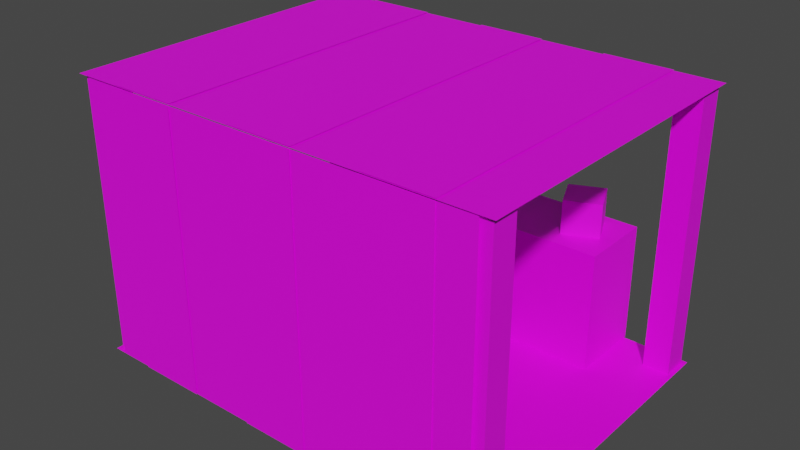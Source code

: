 # Source: merchStand.blend  (saved by Blender 2.93.21; exported with 4.5.12 LTS)
import bpy
from mathutils import Matrix  # noqa: F401  (used for matrix-valued properties, if any)

bpy.ops.wm.read_factory_settings(use_empty=True)
scene = bpy.context.scene
scene.name = 'Scene'

# ---- collections
col_collection = bpy.data.collections.new('Collection'); scene.collection.children.link(col_collection)

# ---- images (referenced by path relative to the original .blend; pixels are not part of the script)
import os
ASSET_DIR = os.environ.get("B2B_ASSET_DIR", "")  # directory of the original .blend (textures are referenced by path, not embedded)
HERE = os.path.dirname(os.path.abspath(__file__))  # packed textures are extracted next to this script under _unpacked/

def load_image(name, relpath, width, height, colorspace="sRGB"):
    """Load a texture the original file referenced (path relative to the .blend, or extracted next to this script)."""
    p = next((c for c in (os.path.join(HERE, relpath), os.path.join(ASSET_DIR, relpath)) if relpath and os.path.exists(c)), "")
    if p:
        img = bpy.data.images.load(p, check_existing=True)
        img.name = name
    else:  # same state as the original file: an image datablock whose file is absent (Cycles renders it pink)
        img = bpy.data.images.new(name, width, height)
        img.source = "FILE"
        img.filepath = "//" + (relpath or name)
    img.colorspace_settings.name = colorspace
    return img
img_material_001_base_color = load_image('Material.001 Base Color', '', 1024, 1024, 'sRGB')
img_material_011_base_color = load_image('Material.011 Base Color', '', 1024, 1024, 'sRGB')
img_material_012_base_color = load_image('Material.012 Base Color', '', 1024, 1024, 'sRGB')
img_material_013_base_color = load_image('Material.013 Base Color', '', 1024, 1024, 'sRGB')
img_material_014_base_color = load_image('Material.014 Base Color', '', 1024, 1024, 'sRGB')
img_material_015_base_color = load_image('Material.015 Base Color', '', 1024, 1024, 'sRGB')
img_material_010_base_color = load_image('Material.010 Base Color', '', 1024, 1024, 'sRGB')
img_material_001_base_color_001 = load_image('Material.001 Base Color.001', '', 1024, 1024, 'sRGB')
img_material_004_base_color = load_image('Material.004 Base Color', '', 1024, 1024, 'sRGB')
img_material_005_base_color = load_image('Material.005 Base Color', '', 1024, 1024, 'sRGB')
img_material_006_base_color = load_image('Material.006 Base Color', '', 1024, 1024, 'sRGB')
img_material_007_base_color = load_image('Material.007 Base Color', '', 1024, 1024, 'sRGB')
img_material_008_base_color = load_image('Material.008 Base Color', '', 1024, 1024, 'sRGB')
img_material_009_base_color = load_image('Material.009 Base Color', '', 1024, 1024, 'sRGB')
img_material_003_base_color_001 = load_image('Material.003 Base Color.001', '', 1024, 1024, 'sRGB')
img_material_003_base_color_002 = load_image('Material.003 Base Color.002', '', 1024, 1024, 'sRGB')
img_material_016_base_color = load_image('Material.016 Base Color', '', 1024, 1024, 'sRGB')
img_material_017_base_color_001 = load_image('Material.017 Base Color.001', '', 1024, 1024, 'sRGB')

# ---- materials (node trees are filled in below, after node groups)
mat_material_001 = bpy.data.materials.new('Material.001')
mat_material_001.use_transparent_shadow = False
mat_material_011 = bpy.data.materials.new('Material.011')
mat_material_011.use_transparent_shadow = False
mat_material_012 = bpy.data.materials.new('Material.012')
mat_material_012.use_transparent_shadow = False
mat_material_013 = bpy.data.materials.new('Material.013')
mat_material_013.use_transparent_shadow = False
mat_material_014 = bpy.data.materials.new('Material.014')
mat_material_014.use_transparent_shadow = False
mat_material_015 = bpy.data.materials.new('Material.015')
mat_material_015.use_transparent_shadow = False
mat_material_010 = bpy.data.materials.new('Material.010')
mat_material_010.use_transparent_shadow = False
mat_material_002 = bpy.data.materials.new('Material.002')
mat_material_002.use_transparent_shadow = False
mat_material_004 = bpy.data.materials.new('Material.004')
mat_material_004.use_transparent_shadow = False
mat_material_005 = bpy.data.materials.new('Material.005')
mat_material_005.use_transparent_shadow = False
mat_material_006 = bpy.data.materials.new('Material.006')
mat_material_006.use_transparent_shadow = False
mat_material_007 = bpy.data.materials.new('Material.007')
mat_material_007.use_transparent_shadow = False
mat_material_008 = bpy.data.materials.new('Material.008')
mat_material_008.use_transparent_shadow = False
mat_material_009 = bpy.data.materials.new('Material.009')
mat_material_009.use_transparent_shadow = False
mat_material_003 = bpy.data.materials.new('Material.003')
mat_material_003.use_transparent_shadow = False
mat_material_016 = bpy.data.materials.new('Material.016')
mat_material_016.use_transparent_shadow = False
mat_material_017 = bpy.data.materials.new('Material.017')
mat_material_017.use_transparent_shadow = False

# ---- material node trees
mat_material_001.use_nodes = True; mat_material_001.node_tree.nodes.clear()
_N = mat_material_001.node_tree.nodes; _L = mat_material_001.node_tree.links
n0 = _N.new('ShaderNodeBsdfPrincipled'); n0.name = 'Principled BSDF'; n0.location = (10, 300)
n0.distribution = 'GGX'
n0.subsurface_method = 'BURLEY'
n0.inputs[3].default_value = 1.45
n0.inputs[27].default_value = (0.0, 0.0, 0.0, 1.0)
n0.inputs[28].default_value = 1.0
n1 = _N.new('ShaderNodeOutputMaterial'); n1.name = 'Material Output'; n1.location = (300, 300)
n2 = _N.new('ShaderNodeTexImage'); n2.name = 'Image Texture'; n2.location = (-280, 280)
n2.image = img_material_001_base_color
_L.new(n0.outputs[0], n1.inputs[0])
_L.new(n2.outputs[0], n0.inputs[0])
n1.is_active_output = True
mat_material_011.use_nodes = True; mat_material_011.node_tree.nodes.clear()
_N = mat_material_011.node_tree.nodes; _L = mat_material_011.node_tree.links
n0 = _N.new('ShaderNodeBsdfPrincipled'); n0.name = 'Principled BSDF'; n0.location = (10, 300)
n0.distribution = 'GGX'
n0.subsurface_method = 'BURLEY'
n0.inputs[3].default_value = 1.45
n0.inputs[27].default_value = (0.0, 0.0, 0.0, 1.0)
n0.inputs[28].default_value = 1.0
n1 = _N.new('ShaderNodeOutputMaterial'); n1.name = 'Material Output'; n1.location = (300, 300)
n2 = _N.new('ShaderNodeTexImage'); n2.name = 'Image Texture'; n2.location = (-280, 280)
n2.image = img_material_011_base_color
_L.new(n0.outputs[0], n1.inputs[0])
_L.new(n2.outputs[0], n0.inputs[0])
n1.is_active_output = True
mat_material_012.use_nodes = True; mat_material_012.node_tree.nodes.clear()
_N = mat_material_012.node_tree.nodes; _L = mat_material_012.node_tree.links
n0 = _N.new('ShaderNodeBsdfPrincipled'); n0.name = 'Principled BSDF'; n0.location = (10, 300)
n0.distribution = 'GGX'
n0.subsurface_method = 'BURLEY'
n0.inputs[3].default_value = 1.45
n0.inputs[27].default_value = (0.0, 0.0, 0.0, 1.0)
n0.inputs[28].default_value = 1.0
n1 = _N.new('ShaderNodeOutputMaterial'); n1.name = 'Material Output'; n1.location = (300, 300)
n2 = _N.new('ShaderNodeTexImage'); n2.name = 'Image Texture'; n2.location = (-280, 280)
n2.image = img_material_012_base_color
_L.new(n0.outputs[0], n1.inputs[0])
_L.new(n2.outputs[0], n0.inputs[0])
n1.is_active_output = True
mat_material_013.use_nodes = True; mat_material_013.node_tree.nodes.clear()
_N = mat_material_013.node_tree.nodes; _L = mat_material_013.node_tree.links
n0 = _N.new('ShaderNodeBsdfPrincipled'); n0.name = 'Principled BSDF'; n0.location = (10, 300)
n0.distribution = 'GGX'
n0.subsurface_method = 'BURLEY'
n0.inputs[3].default_value = 1.45
n0.inputs[27].default_value = (0.0, 0.0, 0.0, 1.0)
n0.inputs[28].default_value = 1.0
n1 = _N.new('ShaderNodeOutputMaterial'); n1.name = 'Material Output'; n1.location = (300, 300)
n2 = _N.new('ShaderNodeTexImage'); n2.name = 'Image Texture'; n2.location = (-280, 280)
n2.image = img_material_013_base_color
_L.new(n0.outputs[0], n1.inputs[0])
_L.new(n2.outputs[0], n0.inputs[0])
n1.is_active_output = True
mat_material_014.use_nodes = True; mat_material_014.node_tree.nodes.clear()
_N = mat_material_014.node_tree.nodes; _L = mat_material_014.node_tree.links
n0 = _N.new('ShaderNodeBsdfPrincipled'); n0.name = 'Principled BSDF'; n0.location = (10, 300)
n0.distribution = 'GGX'
n0.subsurface_method = 'BURLEY'
n0.inputs[3].default_value = 1.45
n0.inputs[27].default_value = (0.0, 0.0, 0.0, 1.0)
n0.inputs[28].default_value = 1.0
n1 = _N.new('ShaderNodeOutputMaterial'); n1.name = 'Material Output'; n1.location = (300, 300)
n2 = _N.new('ShaderNodeTexImage'); n2.name = 'Image Texture'; n2.location = (-280, 280)
n2.image = img_material_014_base_color
_L.new(n0.outputs[0], n1.inputs[0])
_L.new(n2.outputs[0], n0.inputs[0])
n1.is_active_output = True
mat_material_015.use_nodes = True; mat_material_015.node_tree.nodes.clear()
_N = mat_material_015.node_tree.nodes; _L = mat_material_015.node_tree.links
n0 = _N.new('ShaderNodeBsdfPrincipled'); n0.name = 'Principled BSDF'; n0.location = (10, 300)
n0.distribution = 'GGX'
n0.subsurface_method = 'BURLEY'
n0.inputs[3].default_value = 1.45
n0.inputs[27].default_value = (0.0, 0.0, 0.0, 1.0)
n0.inputs[28].default_value = 1.0
n1 = _N.new('ShaderNodeOutputMaterial'); n1.name = 'Material Output'; n1.location = (300, 300)
n2 = _N.new('ShaderNodeTexImage'); n2.name = 'Image Texture'; n2.location = (-280, 280)
n2.image = img_material_015_base_color
_L.new(n0.outputs[0], n1.inputs[0])
_L.new(n2.outputs[0], n0.inputs[0])
n1.is_active_output = True
mat_material_010.use_nodes = True; mat_material_010.node_tree.nodes.clear()
_N = mat_material_010.node_tree.nodes; _L = mat_material_010.node_tree.links
n0 = _N.new('ShaderNodeBsdfPrincipled'); n0.name = 'Principled BSDF'; n0.location = (10, 300)
n0.distribution = 'GGX'
n0.subsurface_method = 'BURLEY'
n0.inputs[3].default_value = 1.45
n0.inputs[27].default_value = (0.0, 0.0, 0.0, 1.0)
n0.inputs[28].default_value = 1.0
n1 = _N.new('ShaderNodeOutputMaterial'); n1.name = 'Material Output'; n1.location = (300, 300)
n2 = _N.new('ShaderNodeTexImage'); n2.name = 'Image Texture'; n2.location = (-280, 280)
n2.image = img_material_010_base_color
_L.new(n0.outputs[0], n1.inputs[0])
_L.new(n2.outputs[0], n0.inputs[0])
n1.is_active_output = True
mat_material_002.use_nodes = True; mat_material_002.node_tree.nodes.clear()
_N = mat_material_002.node_tree.nodes; _L = mat_material_002.node_tree.links
n0 = _N.new('ShaderNodeBsdfPrincipled'); n0.name = 'Principled BSDF'; n0.location = (10, 300)
n0.distribution = 'GGX'
n0.subsurface_method = 'BURLEY'
n0.inputs[3].default_value = 1.45
n0.inputs[27].default_value = (0.0, 0.0, 0.0, 1.0)
n0.inputs[28].default_value = 1.0
n1 = _N.new('ShaderNodeOutputMaterial'); n1.name = 'Material Output'; n1.location = (300, 300)
n2 = _N.new('ShaderNodeTexImage'); n2.name = 'Image Texture'; n2.location = (-280, 280)
n2.image = img_material_001_base_color_001
_L.new(n0.outputs[0], n1.inputs[0])
_L.new(n2.outputs[0], n0.inputs[0])
n1.is_active_output = True
mat_material_004.use_nodes = True; mat_material_004.node_tree.nodes.clear()
_N = mat_material_004.node_tree.nodes; _L = mat_material_004.node_tree.links
n0 = _N.new('ShaderNodeBsdfPrincipled'); n0.name = 'Principled BSDF'; n0.location = (10, 300)
n0.distribution = 'GGX'
n0.subsurface_method = 'BURLEY'
n0.inputs[3].default_value = 1.45
n0.inputs[27].default_value = (0.0, 0.0, 0.0, 1.0)
n0.inputs[28].default_value = 1.0
n1 = _N.new('ShaderNodeOutputMaterial'); n1.name = 'Material Output'; n1.location = (300, 300)
n2 = _N.new('ShaderNodeTexImage'); n2.name = 'Image Texture'; n2.location = (-280, 280)
n2.image = img_material_004_base_color
_L.new(n0.outputs[0], n1.inputs[0])
_L.new(n2.outputs[0], n0.inputs[0])
n1.is_active_output = True
mat_material_005.use_nodes = True; mat_material_005.node_tree.nodes.clear()
_N = mat_material_005.node_tree.nodes; _L = mat_material_005.node_tree.links
n0 = _N.new('ShaderNodeBsdfPrincipled'); n0.name = 'Principled BSDF'; n0.location = (10, 300)
n0.distribution = 'GGX'
n0.subsurface_method = 'BURLEY'
n0.inputs[3].default_value = 1.45
n0.inputs[27].default_value = (0.0, 0.0, 0.0, 1.0)
n0.inputs[28].default_value = 1.0
n1 = _N.new('ShaderNodeOutputMaterial'); n1.name = 'Material Output'; n1.location = (300, 300)
n2 = _N.new('ShaderNodeTexImage'); n2.name = 'Image Texture'; n2.location = (-280, 280)
n2.image = img_material_005_base_color
_L.new(n0.outputs[0], n1.inputs[0])
_L.new(n2.outputs[0], n0.inputs[0])
n1.is_active_output = True
mat_material_006.use_nodes = True; mat_material_006.node_tree.nodes.clear()
_N = mat_material_006.node_tree.nodes; _L = mat_material_006.node_tree.links
n0 = _N.new('ShaderNodeBsdfPrincipled'); n0.name = 'Principled BSDF'; n0.location = (10, 300)
n0.distribution = 'GGX'
n0.subsurface_method = 'BURLEY'
n0.inputs[3].default_value = 1.45
n0.inputs[27].default_value = (0.0, 0.0, 0.0, 1.0)
n0.inputs[28].default_value = 1.0
n1 = _N.new('ShaderNodeOutputMaterial'); n1.name = 'Material Output'; n1.location = (300, 300)
n2 = _N.new('ShaderNodeTexImage'); n2.name = 'Image Texture'; n2.location = (-280, 280)
n2.image = img_material_006_base_color
_L.new(n0.outputs[0], n1.inputs[0])
_L.new(n2.outputs[0], n0.inputs[0])
n1.is_active_output = True
mat_material_007.use_nodes = True; mat_material_007.node_tree.nodes.clear()
_N = mat_material_007.node_tree.nodes; _L = mat_material_007.node_tree.links
n0 = _N.new('ShaderNodeBsdfPrincipled'); n0.name = 'Principled BSDF'; n0.location = (10, 300)
n0.distribution = 'GGX'
n0.subsurface_method = 'BURLEY'
n0.inputs[3].default_value = 1.45
n0.inputs[27].default_value = (0.0, 0.0, 0.0, 1.0)
n0.inputs[28].default_value = 1.0
n1 = _N.new('ShaderNodeOutputMaterial'); n1.name = 'Material Output'; n1.location = (300, 300)
n2 = _N.new('ShaderNodeTexImage'); n2.name = 'Image Texture'; n2.location = (-280, 280)
n2.image = img_material_007_base_color
_L.new(n0.outputs[0], n1.inputs[0])
_L.new(n2.outputs[0], n0.inputs[0])
n1.is_active_output = True
mat_material_008.use_nodes = True; mat_material_008.node_tree.nodes.clear()
_N = mat_material_008.node_tree.nodes; _L = mat_material_008.node_tree.links
n0 = _N.new('ShaderNodeBsdfPrincipled'); n0.name = 'Principled BSDF'; n0.location = (10, 300)
n0.distribution = 'GGX'
n0.subsurface_method = 'BURLEY'
n0.inputs[3].default_value = 1.45
n0.inputs[27].default_value = (0.0, 0.0, 0.0, 1.0)
n0.inputs[28].default_value = 1.0
n1 = _N.new('ShaderNodeOutputMaterial'); n1.name = 'Material Output'; n1.location = (300, 300)
n2 = _N.new('ShaderNodeTexImage'); n2.name = 'Image Texture'; n2.location = (-280, 280)
n2.image = img_material_008_base_color
_L.new(n0.outputs[0], n1.inputs[0])
_L.new(n2.outputs[0], n0.inputs[0])
n1.is_active_output = True
mat_material_009.use_nodes = True; mat_material_009.node_tree.nodes.clear()
_N = mat_material_009.node_tree.nodes; _L = mat_material_009.node_tree.links
n0 = _N.new('ShaderNodeBsdfPrincipled'); n0.name = 'Principled BSDF'; n0.location = (10, 300)
n0.distribution = 'GGX'
n0.subsurface_method = 'BURLEY'
n0.inputs[3].default_value = 1.45
n0.inputs[27].default_value = (0.0, 0.0, 0.0, 1.0)
n0.inputs[28].default_value = 1.0
n1 = _N.new('ShaderNodeOutputMaterial'); n1.name = 'Material Output'; n1.location = (300, 300)
n2 = _N.new('ShaderNodeTexImage'); n2.name = 'Image Texture'; n2.location = (-280, 280)
n2.image = img_material_009_base_color
_L.new(n0.outputs[0], n1.inputs[0])
_L.new(n2.outputs[0], n0.inputs[0])
n1.is_active_output = True
mat_material_003.use_nodes = True; mat_material_003.node_tree.nodes.clear()
_N = mat_material_003.node_tree.nodes; _L = mat_material_003.node_tree.links
n0 = _N.new('ShaderNodeBsdfPrincipled'); n0.name = 'Principled BSDF'; n0.location = (10, 300)
n0.distribution = 'GGX'
n0.subsurface_method = 'BURLEY'
n0.inputs[3].default_value = 1.45
n0.inputs[27].default_value = (0.0, 0.0, 0.0, 1.0)
n0.inputs[28].default_value = 1.0
n1 = _N.new('ShaderNodeOutputMaterial'); n1.name = 'Material Output'; n1.location = (300, 300)
n2 = _N.new('ShaderNodeTexImage'); n2.name = 'Image Texture.001'; n2.location = (0, 0)
n2.image = img_material_003_base_color_001
n3 = _N.new('ShaderNodeTexImage'); n3.name = 'Image Texture.002'; n3.location = (0, 0)
n3.image = img_material_003_base_color_002
n4 = _N.new('ShaderNodeRGB'); n4.name = 'RGB'; n4.location = (-280, 280)
n4.outputs[0].default_value = (0.0, 0.05676, 0.5, 1.0)
_L.new(n0.outputs[0], n1.inputs[0])
_L.new(n4.outputs[0], n0.inputs[0])
n1.is_active_output = True
mat_material_016.use_nodes = True; mat_material_016.node_tree.nodes.clear()
_N = mat_material_016.node_tree.nodes; _L = mat_material_016.node_tree.links
n0 = _N.new('ShaderNodeBsdfPrincipled'); n0.name = 'Principled BSDF'; n0.location = (10, 300)
n0.distribution = 'GGX'
n0.subsurface_method = 'BURLEY'
n0.inputs[3].default_value = 1.45
n0.inputs[27].default_value = (0.0, 0.0, 0.0, 1.0)
n0.inputs[28].default_value = 1.0
n1 = _N.new('ShaderNodeOutputMaterial'); n1.name = 'Material Output'; n1.location = (300, 300)
n2 = _N.new('ShaderNodeTexImage'); n2.name = 'Image Texture'; n2.location = (-280, 280)
n2.image = img_material_016_base_color
_L.new(n0.outputs[0], n1.inputs[0])
_L.new(n2.outputs[0], n0.inputs[0])
n1.is_active_output = True
mat_material_017.use_nodes = True; mat_material_017.node_tree.nodes.clear()
_N = mat_material_017.node_tree.nodes; _L = mat_material_017.node_tree.links
n0 = _N.new('ShaderNodeBsdfPrincipled'); n0.name = 'Principled BSDF'; n0.location = (10, 300)
n0.distribution = 'GGX'
n0.subsurface_method = 'BURLEY'
n0.inputs[3].default_value = 1.45
n0.inputs[27].default_value = (0.0, 0.0, 0.0, 1.0)
n0.inputs[28].default_value = 1.0
n1 = _N.new('ShaderNodeOutputMaterial'); n1.name = 'Material Output'; n1.location = (300, 300)
n2 = _N.new('ShaderNodeTexImage'); n2.name = 'Image Texture.001'; n2.location = (0, 0)
n2.image = img_material_017_base_color_001
n3 = _N.new('ShaderNodeRGB'); n3.name = 'RGB'; n3.location = (-280, 280)
n3.outputs[0].default_value = (0.0, 0.5, 0.01298, 1.0)
_L.new(n0.outputs[0], n1.inputs[0])
_L.new(n3.outputs[0], n0.inputs[0])
n1.is_active_output = True

# ---- world
world_world = bpy.data.worlds.new('World'); scene.world = world_world
world_world.use_nodes = True; world_world.node_tree.nodes.clear()
_N = world_world.node_tree.nodes; _L = world_world.node_tree.links
n0 = _N.new('ShaderNodeOutputWorld'); n0.name = 'World Output'; n0.location = (300, 300)
n1 = _N.new('ShaderNodeBackground'); n1.name = 'Background'; n1.location = (10, 300)
n1.inputs[0].default_value = (0.05088, 0.05088, 0.05088, 1.0)
_L.new(n1.outputs[0], n0.inputs[0])
n0.is_active_output = True
world_world.color = (0.05088, 0.05088, 0.05088)
world_world.use_sun_shadow = False
world_world.sun_shadow_jitter_overblur = 0.0

# ---- meshes
me_plane = bpy.data.meshes.new('Plane')
me_plane.from_pydata([(-1.0, -1.0, 0.0), (1.0, -1.0, 0.0), (-1.0, 1.0, 0.0), (1.0, 1.0, 0.0)], [], [(0, 1, 3, 2)])
_uv = me_plane.uv_layers.new(name='UVMap')
_uv.uv.foreach_set('vector', [0.0, 0.0, 1.0, 0.0, 1.0, 1.0, 0.0, 1.0])
me_plane.materials.append(mat_material_001)
me_plane.use_remesh_fix_poles = True
me_plane.use_remesh_preserve_attributes = False
me_plane.update()
me_cube_001 = bpy.data.meshes.new('Cube.001')
me_cube_001.from_pydata([(-1.0, -1.0, -1.0), (-1.0, -1.0, 1.0), (-1.0, 1.0, -1.0), (-1.0, 1.0, 1.0), (1.0, -1.0, -1.0), (1.0, -1.0, 1.0), (1.0, 1.0, -1.0), (1.0, 1.0, 1.0)], [], [(0, 1, 3, 2), (2, 3, 7, 6), (6, 7, 5, 4), (4, 5, 1, 0), (2, 6, 4, 0), (7, 3, 1, 5)])
_uv = me_cube_001.uv_layers.new(name='UVMap')
_uv.uv.foreach_set('vector', [0.375, 0.0, 0.625, 0.0, 0.625, 0.25, 0.375, 0.25, 0.375, 0.25, 0.625, 0.25, 0.625, 0.5, 0.375, 0.5, 0.375, 0.5, 0.625, 0.5, 0.625, 0.75, 0.375, 0.75, 0.375, 0.75, 0.625, 0.75, 0.625, 1.0, 0.375, 1.0, 0.125, 0.5, 0.375, 0.5, 0.375, 0.75, 0.125, 0.75, 0.625, 0.5, 0.875, 0.5, 0.875, 0.75, 0.625, 0.75])
me_cube_001.materials.append(mat_material_011)
me_cube_001.use_remesh_fix_poles = True
me_cube_001.use_remesh_preserve_attributes = False
me_cube_001.update()
me_cube_002 = bpy.data.meshes.new('Cube.002')
me_cube_002.from_pydata([(-1.0, -1.0, -1.0), (-1.0, -1.0, 1.0), (-1.0, 1.0, -1.0), (-1.0, 1.0, 1.0), (1.0, -1.0, -1.0), (1.0, -1.0, 1.0), (1.0, 1.0, -1.0), (1.0, 1.0, 1.0)], [], [(0, 1, 3, 2), (2, 3, 7, 6), (6, 7, 5, 4), (4, 5, 1, 0), (2, 6, 4, 0), (7, 3, 1, 5)])
_uv = me_cube_002.uv_layers.new(name='UVMap')
_uv.uv.foreach_set('vector', [0.375, 0.0, 0.625, 0.0, 0.625, 0.25, 0.375, 0.25, 0.375, 0.25, 0.625, 0.25, 0.625, 0.5, 0.375, 0.5, 0.375, 0.5, 0.625, 0.5, 0.625, 0.75, 0.375, 0.75, 0.375, 0.75, 0.625, 0.75, 0.625, 1.0, 0.375, 1.0, 0.125, 0.5, 0.375, 0.5, 0.375, 0.75, 0.125, 0.75, 0.625, 0.5, 0.875, 0.5, 0.875, 0.75, 0.625, 0.75])
me_cube_002.materials.append(mat_material_012)
me_cube_002.use_remesh_fix_poles = True
me_cube_002.use_remesh_preserve_attributes = False
me_cube_002.update()
me_cube_003 = bpy.data.meshes.new('Cube.003')
me_cube_003.from_pydata([(-1.0, -1.0, -1.0), (-1.0, -1.0, 1.0), (-1.0, 1.0, -1.0), (-1.0, 1.0, 1.0), (1.0, -1.0, -1.0), (1.0, -1.0, 1.0), (1.0, 1.0, -1.0), (1.0, 1.0, 1.0)], [], [(0, 1, 3, 2), (2, 3, 7, 6), (6, 7, 5, 4), (4, 5, 1, 0), (2, 6, 4, 0), (7, 3, 1, 5)])
_uv = me_cube_003.uv_layers.new(name='UVMap')
_uv.uv.foreach_set('vector', [0.375, 0.0, 0.625, 0.0, 0.625, 0.25, 0.375, 0.25, 0.375, 0.25, 0.625, 0.25, 0.625, 0.5, 0.375, 0.5, 0.375, 0.5, 0.625, 0.5, 0.625, 0.75, 0.375, 0.75, 0.375, 0.75, 0.625, 0.75, 0.625, 1.0, 0.375, 1.0, 0.125, 0.5, 0.375, 0.5, 0.375, 0.75, 0.125, 0.75, 0.625, 0.5, 0.875, 0.5, 0.875, 0.75, 0.625, 0.75])
me_cube_003.materials.append(mat_material_013)
me_cube_003.use_remesh_fix_poles = True
me_cube_003.use_remesh_preserve_attributes = False
me_cube_003.update()
me_cube_004 = bpy.data.meshes.new('Cube.004')
me_cube_004.from_pydata([(-1.0, -1.0, -1.0), (-1.0, -1.0, 1.0), (-1.0, 1.0, -1.0), (-1.0, 1.0, 1.0), (1.0, -1.0, -1.0), (1.0, -1.0, 1.0), (1.0, 1.0, -1.0), (1.0, 1.0, 1.0)], [], [(0, 1, 3, 2), (2, 3, 7, 6), (6, 7, 5, 4), (4, 5, 1, 0), (2, 6, 4, 0), (7, 3, 1, 5)])
_uv = me_cube_004.uv_layers.new(name='UVMap')
_uv.uv.foreach_set('vector', [0.375, 0.0, 0.625, 0.0, 0.625, 0.25, 0.375, 0.25, 0.375, 0.25, 0.625, 0.25, 0.625, 0.5, 0.375, 0.5, 0.375, 0.5, 0.625, 0.5, 0.625, 0.75, 0.375, 0.75, 0.375, 0.75, 0.625, 0.75, 0.625, 1.0, 0.375, 1.0, 0.125, 0.5, 0.375, 0.5, 0.375, 0.75, 0.125, 0.75, 0.625, 0.5, 0.875, 0.5, 0.875, 0.75, 0.625, 0.75])
me_cube_004.materials.append(mat_material_014)
me_cube_004.use_remesh_fix_poles = True
me_cube_004.use_remesh_preserve_attributes = False
me_cube_004.update()
me_cube_005 = bpy.data.meshes.new('Cube.005')
me_cube_005.from_pydata([(-1.0, -1.0, -1.0), (-1.0, -1.0, 1.0), (-1.0, 1.0, -1.0), (-1.0, 1.0, 1.0), (1.0, -1.0, -1.0), (1.0, -1.0, 1.0), (1.0, 1.0, -1.0), (1.0, 1.0, 1.0)], [], [(0, 1, 3, 2), (2, 3, 7, 6), (6, 7, 5, 4), (4, 5, 1, 0), (2, 6, 4, 0), (7, 3, 1, 5)])
_uv = me_cube_005.uv_layers.new(name='UVMap')
_uv.uv.foreach_set('vector', [0.375, 0.0, 0.625, 0.0, 0.625, 0.25, 0.375, 0.25, 0.375, 0.25, 0.625, 0.25, 0.625, 0.5, 0.375, 0.5, 0.375, 0.5, 0.625, 0.5, 0.625, 0.75, 0.375, 0.75, 0.375, 0.75, 0.625, 0.75, 0.625, 1.0, 0.375, 1.0, 0.125, 0.5, 0.375, 0.5, 0.375, 0.75, 0.125, 0.75, 0.625, 0.5, 0.875, 0.5, 0.875, 0.75, 0.625, 0.75])
me_cube_005.materials.append(mat_material_015)
me_cube_005.use_remesh_fix_poles = True
me_cube_005.use_remesh_preserve_attributes = False
me_cube_005.update()
me_plane_001 = bpy.data.meshes.new('Plane.001')
me_plane_001.from_pydata([(-1.0, -1.0, 0.0), (1.0, -1.0, 0.0), (-1.0, 1.0, 0.0), (1.0, 1.0, 0.0)], [], [(0, 1, 3, 2)])
_uv = me_plane_001.uv_layers.new(name='UVMap')
_uv.uv.foreach_set('vector', [0.0, 0.0, 1.0, 0.0, 1.0, 1.0, 0.0, 1.0])
me_plane_001.materials.append(mat_material_010)
me_plane_001.use_remesh_fix_poles = True
me_plane_001.use_remesh_preserve_attributes = False
me_plane_001.update()
me_plane_002 = bpy.data.meshes.new('Plane.002')
me_plane_002.from_pydata([(-1.0, -1.0, 0.0), (1.0, -1.0, 0.0), (-1.0, 1.0, 0.0), (1.0, 1.0, 0.0)], [], [(0, 1, 3, 2)])
_uv = me_plane_002.uv_layers.new(name='UVMap')
_uv.uv.foreach_set('vector', [0.0, 0.0, 1.0, 0.0, 1.0, 1.0, 0.0, 1.0])
me_plane_002.materials.append(mat_material_002)
me_plane_002.use_remesh_fix_poles = True
me_plane_002.use_remesh_preserve_attributes = False
me_plane_002.update()
me_plane_003 = bpy.data.meshes.new('Plane.003')
me_plane_003.from_pydata([(-1.0, -1.0, 0.0), (1.0, -1.0, 0.0), (-1.0, 1.0, 0.0), (1.0, 1.0, 0.0)], [], [(0, 1, 3, 2)])
_uv = me_plane_003.uv_layers.new(name='UVMap')
_uv.uv.foreach_set('vector', [0.0, 0.0, 1.0, 0.0, 1.0, 1.0, 0.0, 1.0])
me_plane_003.materials.append(mat_material_004)
me_plane_003.use_remesh_fix_poles = True
me_plane_003.use_remesh_preserve_attributes = False
me_plane_003.update()
me_plane_004 = bpy.data.meshes.new('Plane.004')
me_plane_004.from_pydata([(-1.0, -1.0, 0.0), (1.0, -1.0, 0.0), (-1.0, 1.0, 0.0), (1.0, 1.0, 0.0)], [], [(0, 1, 3, 2)])
_uv = me_plane_004.uv_layers.new(name='UVMap')
_uv.uv.foreach_set('vector', [0.0, 0.0, 1.0, 0.0, 1.0, 1.0, 0.0, 1.0])
me_plane_004.materials.append(mat_material_005)
me_plane_004.use_remesh_fix_poles = True
me_plane_004.use_remesh_preserve_attributes = False
me_plane_004.update()
me_plane_005 = bpy.data.meshes.new('Plane.005')
me_plane_005.from_pydata([(-1.0, -1.0, 0.0), (1.0, -1.0, 0.0), (-1.0, 1.0, 0.0), (1.0, 1.0, 0.0)], [], [(0, 1, 3, 2)])
_uv = me_plane_005.uv_layers.new(name='UVMap')
_uv.uv.foreach_set('vector', [0.0, 0.0, 1.0, 0.0, 1.0, 1.0, 0.0, 1.0])
me_plane_005.materials.append(mat_material_006)
me_plane_005.use_remesh_fix_poles = True
me_plane_005.use_remesh_preserve_attributes = False
me_plane_005.update()
me_plane_006 = bpy.data.meshes.new('Plane.006')
me_plane_006.from_pydata([(-1.0, -1.0, 0.0), (1.0, -1.0, 0.0), (-1.0, 1.0, 0.0), (1.0, 1.0, 0.0)], [], [(0, 1, 3, 2)])
_uv = me_plane_006.uv_layers.new(name='UVMap')
_uv.uv.foreach_set('vector', [0.0, 0.0, 1.0, 0.0, 1.0, 1.0, 0.0, 1.0])
me_plane_006.materials.append(mat_material_007)
me_plane_006.use_remesh_fix_poles = True
me_plane_006.use_remesh_preserve_attributes = False
me_plane_006.update()
me_plane_009 = bpy.data.meshes.new('Plane.009')
me_plane_009.from_pydata([(-1.0, -1.0, 0.0), (1.0, -1.0, 0.0), (-1.0, 1.0, 0.0), (1.0, 1.0, 0.0)], [], [(0, 1, 3, 2)])
_uv = me_plane_009.uv_layers.new(name='UVMap')
_uv.uv.foreach_set('vector', [0.0, 0.0, 1.0, 0.0, 1.0, 1.0, 0.0, 1.0])
me_plane_009.materials.append(mat_material_008)
me_plane_009.use_remesh_fix_poles = True
me_plane_009.use_remesh_preserve_attributes = False
me_plane_009.update()
me_plane_010 = bpy.data.meshes.new('Plane.010')
me_plane_010.from_pydata([(-1.0, -1.0, 0.0), (1.0, -1.0, 0.0), (-1.0, 1.0, 0.0), (1.0, 1.0, 0.0)], [], [(0, 1, 3, 2)])
_uv = me_plane_010.uv_layers.new(name='UVMap')
_uv.uv.foreach_set('vector', [0.0, 0.0, 1.0, 0.0, 1.0, 1.0, 0.0, 1.0])
me_plane_010.materials.append(mat_material_009)
me_plane_010.use_remesh_fix_poles = True
me_plane_010.use_remesh_preserve_attributes = False
me_plane_010.update()
me_cube_006 = bpy.data.meshes.new('Cube.006')
me_cube_006.from_pydata([(-1.0, -1.0, -1.0), (-1.0, -1.0, 1.0), (-1.0, 1.0, -1.0), (-1.0, 1.0, 1.0), (1.0, -1.0, -1.0), (1.0, -1.0, 1.0), (1.0, 1.0, -1.0), (1.0, 1.0, 1.0)], [], [(0, 1, 3, 2), (2, 3, 7, 6), (6, 7, 5, 4), (4, 5, 1, 0), (2, 6, 4, 0), (7, 3, 1, 5)])
_uv = me_cube_006.uv_layers.new(name='UVMap')
_uv.uv.foreach_set('vector', [0.375, 0.0, 0.625, 0.0, 0.625, 0.25, 0.375, 0.25, 0.375, 0.25, 0.625, 0.25, 0.625, 0.5, 0.375, 0.5, 0.375, 0.5, 0.625, 0.5, 0.625, 0.75, 0.375, 0.75, 0.375, 0.75, 0.625, 0.75, 0.625, 1.0, 0.375, 1.0, 0.125, 0.5, 0.375, 0.5, 0.375, 0.75, 0.125, 0.75, 0.625, 0.5, 0.875, 0.5, 0.875, 0.75, 0.625, 0.75])
me_cube_006.materials.append(mat_material_003)
me_cube_006.use_remesh_fix_poles = True
me_cube_006.use_remesh_preserve_attributes = False
me_cube_006.update()
me_cube_007 = bpy.data.meshes.new('Cube.007')
me_cube_007.from_pydata([(-1.0, -1.0, -1.0), (-1.0, -1.0, 1.0), (-1.0, 1.0, -1.0), (-1.0, 1.0, 1.0), (1.0, -1.0, -1.0), (1.0, -1.0, 1.0), (1.0, 1.0, -1.0), (1.0, 1.0, 1.0)], [], [(0, 1, 3, 2), (2, 3, 7, 6), (6, 7, 5, 4), (4, 5, 1, 0), (2, 6, 4, 0), (7, 3, 1, 5)])
_uv = me_cube_007.uv_layers.new(name='UVMap')
_uv.uv.foreach_set('vector', [0.375, 0.0, 0.625, 0.0, 0.625, 0.25, 0.375, 0.25, 0.375, 0.25, 0.625, 0.25, 0.625, 0.5, 0.375, 0.5, 0.375, 0.5, 0.625, 0.5, 0.625, 0.75, 0.375, 0.75, 0.375, 0.75, 0.625, 0.75, 0.625, 1.0, 0.375, 1.0, 0.125, 0.5, 0.375, 0.5, 0.375, 0.75, 0.125, 0.75, 0.625, 0.5, 0.875, 0.5, 0.875, 0.75, 0.625, 0.75])
me_cube_007.materials.append(mat_material_016)
me_cube_007.use_remesh_fix_poles = True
me_cube_007.use_remesh_preserve_attributes = False
me_cube_007.update()
me_cube_008 = bpy.data.meshes.new('Cube.008')
me_cube_008.from_pydata([(-1.0, -1.0, -1.0), (-1.0, -1.0, 1.0), (-1.0, 1.0, -1.0), (-1.0, 1.0, 1.0), (1.0, -1.0, -1.0), (1.0, -1.0, 1.0), (1.0, 1.0, -1.0), (1.0, 1.0, 1.0)], [], [(0, 1, 3, 2), (2, 3, 7, 6), (6, 7, 5, 4), (4, 5, 1, 0), (2, 6, 4, 0), (7, 3, 1, 5)])
_uv = me_cube_008.uv_layers.new(name='UVMap')
_uv.uv.foreach_set('vector', [0.375, 0.0, 0.625, 0.0, 0.625, 0.25, 0.375, 0.25, 0.375, 0.25, 0.625, 0.25, 0.625, 0.5, 0.375, 0.5, 0.375, 0.5, 0.625, 0.5, 0.625, 0.75, 0.375, 0.75, 0.375, 0.75, 0.625, 0.75, 0.625, 1.0, 0.375, 1.0, 0.125, 0.5, 0.375, 0.5, 0.375, 0.75, 0.125, 0.75, 0.625, 0.5, 0.875, 0.5, 0.875, 0.75, 0.625, 0.75])
me_cube_008.materials.append(mat_material_017)
me_cube_008.use_remesh_fix_poles = True
me_cube_008.use_remesh_preserve_attributes = False
me_cube_008.update()

# ---- objects
ob_plane = bpy.data.objects.new('Plane', me_plane)
ob_cube = bpy.data.objects.new('Cube', me_cube_001)
ob_cube_001 = bpy.data.objects.new('Cube.001', me_cube_002)
ob_cube_002 = bpy.data.objects.new('Cube.002', me_cube_003)
ob_cube_003 = bpy.data.objects.new('Cube.003', me_cube_004)
ob_cube_004 = bpy.data.objects.new('Cube.004', me_cube_005)
ob_plane_001 = bpy.data.objects.new('Plane.001', me_plane_001)
ob_plane_002 = bpy.data.objects.new('Plane.002', me_plane_002)
ob_plane_003 = bpy.data.objects.new('Plane.003', me_plane_003)
ob_plane_004 = bpy.data.objects.new('Plane.004', me_plane_004)
ob_plane_005 = bpy.data.objects.new('Plane.005', me_plane_005)
ob_plane_006 = bpy.data.objects.new('Plane.006', me_plane_006)
ob_plane_007 = bpy.data.objects.new('Plane.007', me_plane_009)
ob_plane_008 = bpy.data.objects.new('Plane.008', me_plane_010)
ob_cube_005 = bpy.data.objects.new('Cube.005', me_cube_006)
ob_cube_006 = bpy.data.objects.new('Cube.006', me_cube_007)
ob_cube_007 = bpy.data.objects.new('Cube.007', me_cube_008)

# ---- transforms, parenting, visibility, modifiers, constraints
ob_plane.location = (0.0, 0.0, 0.0)
ob_plane.scale = (2.5, 1.9, 2.5)
ob_cube.location = (0.0, 1.5, 0.6885)
ob_cube.scale = (1.715, 0.4365, 0.6988)
ob_cube_001.location = (2.3, 1.7, 1.6)
ob_cube_001.scale = (0.15, 0.15, 1.6)
ob_cube_002.location = (-2.3, -1.7, 1.6)
ob_cube_002.scale = (0.15, 0.15, 1.6)
ob_cube_003.location = (2.3, -1.7, 1.6)
ob_cube_003.scale = (0.15, 0.15, 1.6)
ob_cube_004.location = (-2.3, 1.7, 1.6)
ob_cube_004.scale = (0.15, 0.15, 1.6)
ob_plane_001.location = (0.0, -1.9, 1.6)
ob_plane_001.rotation_euler = (-1.571, 0.0, 0.0)
ob_plane_001.scale = (2.35, 1.6, 2.0)
ob_plane_002.location = (0.0, 0.0, 3.21)
ob_plane_002.scale = (2.5, 1.9, 2.5)
ob_plane_003.location = (1.55, 0.0, 3.22)
ob_plane_003.scale = (0.3966, 1.9, 2.5)
ob_plane_004.location = (0.0, 0.0, 3.22)
ob_plane_004.scale = (0.3966, 1.9, 2.5)
ob_plane_005.location = (-1.55, 0.0, 3.22)
ob_plane_005.scale = (0.3966, 1.9, 2.5)
ob_plane_006.location = (-1.55, -1.91, 1.6)
ob_plane_006.rotation_euler = (1.571, 0.0, 0.0)
ob_plane_006.scale = (0.3966, 1.6, 2.0)
ob_plane_007.location = (0.0, -1.91, 1.6)
ob_plane_007.rotation_euler = (1.571, 0.0, 0.0)
ob_plane_007.scale = (0.3966, 1.6, 2.0)
ob_plane_008.location = (1.55, -1.91, 1.6)
ob_plane_008.rotation_euler = (1.571, 0.0, 0.0)
ob_plane_008.scale = (0.3966, 1.6, 2.0)
ob_cube_005.location = (-1.221, 1.541, 1.975)
ob_cube_005.rotation_euler = (0.0, -0.0, 1.226)
ob_cube_005.scale = (0.1361, 0.1361, 0.1361)
ob_cube_006.location = (1.276, 1.541, 1.577)
ob_cube_006.rotation_euler = (0.0, -0.0, 0.4217)
ob_cube_006.scale = (0.2106, 0.2106, 0.2106)
ob_cube_007.location = (-1.202, 1.541, 1.613)
ob_cube_007.rotation_euler = (0.0, -0.0, 0.4217)
ob_cube_007.scale = (0.2332, 0.2332, 0.2332)

# ---- collection membership
col_collection.objects.link(ob_plane)
col_collection.objects.link(ob_cube)
col_collection.objects.link(ob_cube_001)
col_collection.objects.link(ob_cube_002)
col_collection.objects.link(ob_cube_003)
col_collection.objects.link(ob_cube_004)
col_collection.objects.link(ob_plane_001)
col_collection.objects.link(ob_plane_002)
col_collection.objects.link(ob_plane_003)
col_collection.objects.link(ob_plane_004)
col_collection.objects.link(ob_plane_005)
col_collection.objects.link(ob_plane_006)
col_collection.objects.link(ob_plane_007)
col_collection.objects.link(ob_plane_008)
col_collection.objects.link(ob_cube_005)
col_collection.objects.link(ob_cube_006)
col_collection.objects.link(ob_cube_007)

# ---- scene / render settings (as saved in the file)
scene.frame_start = 1; scene.frame_end = 250; scene.frame_set(1)
scene.render.engine = 'BLENDER_EEVEE_NEXT'
scene.cycles.use_denoising = False
scene.cycles.samples = 128
scene.cycles.sampling_pattern = 'TABULATED_SOBOL'
scene.cycles.use_adaptive_sampling = False
scene.cycles.use_light_tree = False
scene.view_settings.view_transform = 'Filmic'
bpy.context.view_layer.update()

# ---- added for rendering (the .blend has no active camera and no usable light): camera, sun
cam_auto = bpy.data.cameras.new('AutoCamera')
cam_auto.lens = 50.0
cam_auto.sensor_width = 36.0
cam_auto.clip_end = 1000.0
ob_auto_camera = bpy.data.objects.new('AutoCamera', cam_auto)
scene.collection.objects.link(ob_auto_camera)
ob_auto_camera.location = (6.55742, -7.85563, 6.85077)
ob_auto_camera.rotation_euler = (1.09748, -7.21219e-08, 0.694738)
scene.camera = ob_auto_camera
light_auto_sun = bpy.data.lights.new('AutoSun', 'SUN')
light_auto_sun.energy = 3.0
light_auto_sun.angle = 0.0523599
ob_auto_sun = bpy.data.objects.new('AutoSun', light_auto_sun)
scene.collection.objects.link(ob_auto_sun)
ob_auto_sun.rotation_euler = (0.872665, 0.174533, 0.523599)
bpy.context.view_layer.update()
